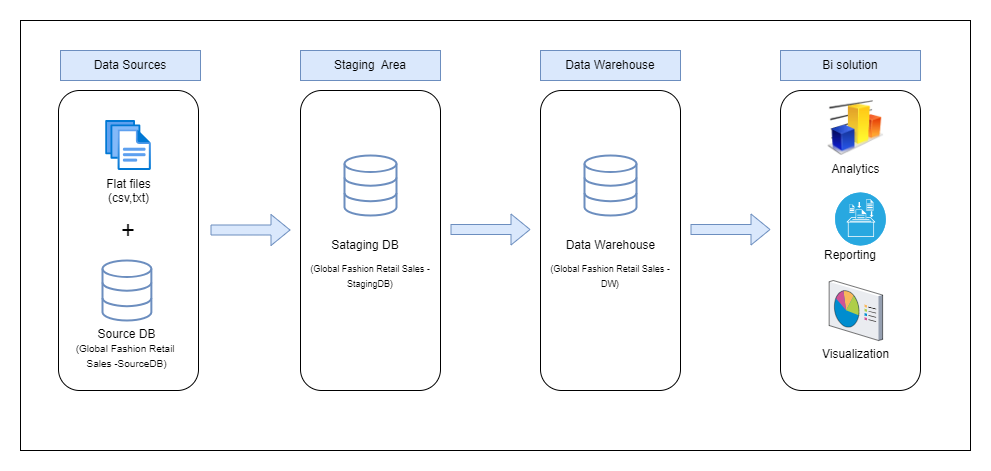

The diagram above was exported from draw.io. Its source (the exported page's mxGraphModel, read from the mxfile embedded in the PNG):
<mxGraphModel dx="1008" dy="690" grid="1" gridSize="10" guides="1" tooltips="1" connect="1" arrows="1" fold="1" page="1" pageScale="1" pageWidth="850" pageHeight="1100" math="0" shadow="0">
  <root>
    <mxCell id="0" />
    <mxCell id="1" parent="0" />
    <mxCell id="ZqSjW_DthCHbG_n7BcaT-41" value="" style="rounded=0;whiteSpace=wrap;html=1;" vertex="1" parent="1">
      <mxGeometry y="130" width="950" height="430" as="geometry" />
    </mxCell>
    <mxCell id="ZqSjW_DthCHbG_n7BcaT-2" value="" style="rounded=1;whiteSpace=wrap;html=1;" vertex="1" parent="1">
      <mxGeometry x="38" y="200" width="140" height="300" as="geometry" />
    </mxCell>
    <mxCell id="ZqSjW_DthCHbG_n7BcaT-3" value="" style="rounded=1;whiteSpace=wrap;html=1;" vertex="1" parent="1">
      <mxGeometry x="520" y="200" width="140" height="300" as="geometry" />
    </mxCell>
    <mxCell id="ZqSjW_DthCHbG_n7BcaT-4" value="" style="rounded=1;whiteSpace=wrap;html=1;" vertex="1" parent="1">
      <mxGeometry x="280" y="200" width="140" height="300" as="geometry" />
    </mxCell>
    <mxCell id="ZqSjW_DthCHbG_n7BcaT-5" value="&lt;div&gt;&lt;br&gt;&lt;/div&gt;&lt;div&gt;&lt;br&gt;&lt;/div&gt;&lt;div&gt;Reporting&lt;/div&gt;" style="rounded=1;whiteSpace=wrap;html=1;" vertex="1" parent="1">
      <mxGeometry x="760" y="200" width="140" height="300" as="geometry" />
    </mxCell>
    <mxCell id="ZqSjW_DthCHbG_n7BcaT-7" value="" style="html=1;verticalLabelPosition=bottom;align=center;labelBackgroundColor=#ffffff;verticalAlign=top;strokeWidth=2;strokeColor=#6c8ebf;shadow=0;dashed=0;shape=mxgraph.ios7.icons.data;fillColor=none;" vertex="1" parent="1">
      <mxGeometry x="564" y="265" width="52" height="60" as="geometry" />
    </mxCell>
    <mxCell id="ZqSjW_DthCHbG_n7BcaT-10" value="" style="html=1;verticalLabelPosition=bottom;align=center;labelBackgroundColor=#ffffff;verticalAlign=top;strokeWidth=2;strokeColor=#6c8ebf;shadow=0;dashed=0;shape=mxgraph.ios7.icons.data;fillColor=none;" vertex="1" parent="1">
      <mxGeometry x="324" y="265" width="52" height="60" as="geometry" />
    </mxCell>
    <mxCell id="ZqSjW_DthCHbG_n7BcaT-12" value="Flat files&lt;div&gt;(csv,txt)&lt;/div&gt;" style="image;aspect=fixed;html=1;points=[];align=center;fontSize=12;image=img/lib/azure2/general/Files.svg;imageBackground=none;" vertex="1" parent="1">
      <mxGeometry x="85.14" y="230" width="45.72" height="50" as="geometry" />
    </mxCell>
    <mxCell id="ZqSjW_DthCHbG_n7BcaT-14" value="Source DB&lt;div&gt;&lt;font style=&quot;font-size: 10px;&quot;&gt;(&lt;font style=&quot;&quot;&gt;Global Fashion Retail&amp;nbsp;&lt;/font&gt;&lt;/font&gt;&lt;/div&gt;&lt;div&gt;&lt;font style=&quot;font-size: 10px;&quot;&gt;&lt;font style=&quot;&quot;&gt;Sales -&lt;/font&gt;&lt;/font&gt;&lt;span style=&quot;font-size: 10px; background-color: light-dark(rgb(255, 255, 255), rgb(18, 18, 18)); color: light-dark(rgb(0, 0, 0), rgb(255, 255, 255));&quot;&gt;SourceDB)&lt;/span&gt;&lt;/div&gt;" style="html=1;verticalLabelPosition=bottom;align=center;labelBackgroundColor=#ffffff;verticalAlign=top;strokeWidth=2;strokeColor=#6c8ebf;shadow=0;dashed=0;shape=mxgraph.ios7.icons.data;fillColor=none;" vertex="1" parent="1">
      <mxGeometry x="82" y="370" width="48.86" height="60" as="geometry" />
    </mxCell>
    <mxCell id="ZqSjW_DthCHbG_n7BcaT-18" value="" style="shape=flexArrow;endArrow=classic;html=1;rounded=0;exitX=0.871;exitY=0.353;exitDx=0;exitDy=0;exitPerimeter=0;fillColor=#dae8fc;strokeColor=#6c8ebf;" edge="1" parent="1">
      <mxGeometry width="50" height="50" relative="1" as="geometry">
        <mxPoint x="190.00000000000006" y="339.5" as="sourcePoint" />
        <mxPoint x="270" y="339.5" as="targetPoint" />
      </mxGeometry>
    </mxCell>
    <mxCell id="ZqSjW_DthCHbG_n7BcaT-21" value="Staging&amp;nbsp; Area" style="text;html=1;align=center;verticalAlign=middle;whiteSpace=wrap;rounded=0;fillColor=#dae8fc;strokeColor=#6c8ebf;strokeWidth=1;perimeterSpacing=0;" vertex="1" parent="1">
      <mxGeometry x="280" y="160" width="140" height="30" as="geometry" />
    </mxCell>
    <mxCell id="ZqSjW_DthCHbG_n7BcaT-22" value="&lt;font style=&quot;font-size: 24px;&quot;&gt;+&lt;/font&gt;" style="text;html=1;align=center;verticalAlign=middle;whiteSpace=wrap;rounded=0;" vertex="1" parent="1">
      <mxGeometry x="78" y="325" width="60" height="30" as="geometry" />
    </mxCell>
    <mxCell id="ZqSjW_DthCHbG_n7BcaT-25" value="Data Warehouse" style="text;html=1;align=center;verticalAlign=middle;whiteSpace=wrap;rounded=0;fillColor=#dae8fc;strokeColor=#6c8ebf;" vertex="1" parent="1">
      <mxGeometry x="520" y="160" width="140" height="30" as="geometry" />
    </mxCell>
    <mxCell id="ZqSjW_DthCHbG_n7BcaT-28" value="Sataging DB" style="text;html=1;align=center;verticalAlign=middle;whiteSpace=wrap;rounded=0;" vertex="1" parent="1">
      <mxGeometry x="310" y="340" width="70" height="30" as="geometry" />
    </mxCell>
    <mxCell id="ZqSjW_DthCHbG_n7BcaT-29" value="&lt;font style=&quot;font-size: 9px;&quot;&gt;(Global Fashion Retail Sales -StagingDB)&lt;/font&gt;" style="text;html=1;align=center;verticalAlign=middle;whiteSpace=wrap;rounded=0;" vertex="1" parent="1">
      <mxGeometry x="285" y="370" width="130" height="30" as="geometry" />
    </mxCell>
    <mxCell id="ZqSjW_DthCHbG_n7BcaT-30" value="Data Warehouse" style="text;html=1;align=center;verticalAlign=middle;whiteSpace=wrap;rounded=0;" vertex="1" parent="1">
      <mxGeometry x="542.5" y="340" width="95" height="30" as="geometry" />
    </mxCell>
    <mxCell id="ZqSjW_DthCHbG_n7BcaT-31" value="&lt;font style=&quot;font-size: 9px;&quot;&gt;(Global Fashion Retail Sales -DW)&lt;/font&gt;" style="text;html=1;align=center;verticalAlign=middle;whiteSpace=wrap;rounded=0;" vertex="1" parent="1">
      <mxGeometry x="525" y="370" width="130" height="30" as="geometry" />
    </mxCell>
    <mxCell id="ZqSjW_DthCHbG_n7BcaT-33" value="Bi solution" style="text;html=1;align=center;verticalAlign=middle;whiteSpace=wrap;rounded=0;fillColor=#dae8fc;strokeColor=#6c8ebf;" vertex="1" parent="1">
      <mxGeometry x="760" y="160" width="140" height="30" as="geometry" />
    </mxCell>
    <mxCell id="ZqSjW_DthCHbG_n7BcaT-34" value="Analytics" style="image;html=1;image=img/lib/clip_art/finance/Graph_128x128.png" vertex="1" parent="1">
      <mxGeometry x="805.38" y="210" width="60" height="55" as="geometry" />
    </mxCell>
    <mxCell id="ZqSjW_DthCHbG_n7BcaT-35" value="Visualization" style="verticalLabelPosition=bottom;sketch=0;aspect=fixed;html=1;verticalAlign=top;strokeColor=none;align=center;outlineConnect=0;shape=mxgraph.citrix.reporting;" vertex="1" parent="1">
      <mxGeometry x="808.64" y="390" width="53.48" height="60" as="geometry" />
    </mxCell>
    <mxCell id="ZqSjW_DthCHbG_n7BcaT-36" value="" style="fillColor=#28A8E0;verticalLabelPosition=bottom;sketch=0;html=1;strokeColor=#ffffff;verticalAlign=top;align=center;points=[[0.145,0.145,0],[0.5,0,0],[0.855,0.145,0],[1,0.5,0],[0.855,0.855,0],[0.5,1,0],[0.145,0.855,0],[0,0.5,0]];pointerEvents=1;shape=mxgraph.cisco_safe.compositeIcon;bgIcon=ellipse;resIcon=mxgraph.cisco_safe.capability.logging_reporting;" vertex="1" parent="1">
      <mxGeometry x="814.63" y="302" width="50.75" height="53" as="geometry" />
    </mxCell>
    <mxCell id="ZqSjW_DthCHbG_n7BcaT-37" value="" style="shape=flexArrow;endArrow=classic;html=1;rounded=0;exitX=0.871;exitY=0.353;exitDx=0;exitDy=0;exitPerimeter=0;fillColor=#dae8fc;strokeColor=#6c8ebf;" edge="1" parent="1">
      <mxGeometry width="50" height="50" relative="1" as="geometry">
        <mxPoint x="430.00000000000006" y="339" as="sourcePoint" />
        <mxPoint x="510" y="339" as="targetPoint" />
      </mxGeometry>
    </mxCell>
    <mxCell id="ZqSjW_DthCHbG_n7BcaT-38" value="" style="shape=flexArrow;endArrow=classic;html=1;rounded=0;exitX=0.871;exitY=0.353;exitDx=0;exitDy=0;exitPerimeter=0;fillColor=#dae8fc;strokeColor=#6c8ebf;" edge="1" parent="1">
      <mxGeometry width="50" height="50" relative="1" as="geometry">
        <mxPoint x="670" y="339" as="sourcePoint" />
        <mxPoint x="750" y="339" as="targetPoint" />
      </mxGeometry>
    </mxCell>
    <mxCell id="ZqSjW_DthCHbG_n7BcaT-39" value="Data Sources" style="text;html=1;align=center;verticalAlign=middle;whiteSpace=wrap;rounded=0;fillColor=#dae8fc;strokeColor=#6c8ebf;strokeWidth=1;perimeterSpacing=0;" vertex="1" parent="1">
      <mxGeometry x="40" y="160" width="140" height="30" as="geometry" />
    </mxCell>
  </root>
</mxGraphModel>